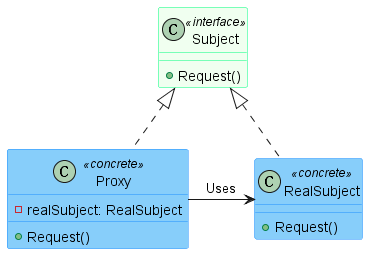

The diagram above was rendered by PlantUML. Its source (embedded in the PNG):
@startuml
!define RECTANGLE class

skinparam class {
    BackgroundColor<<interface>> HoneyDew
    BorderColor<<interface>> SpringGreen
    BackgroundColor<<concrete>> LightSkyBlue
    BorderColor<<concrete>> DodgerBlue
}

RECTANGLE Subject<<interface>> {
  +Request()
}

RECTANGLE RealSubject<<concrete>> {
  +Request()
}

RECTANGLE Proxy<<concrete>> {
  -realSubject: RealSubject
  +Request()
}

Proxy -> RealSubject : Uses
Proxy .up.|> Subject
RealSubject .up.|> Subject

@enduml